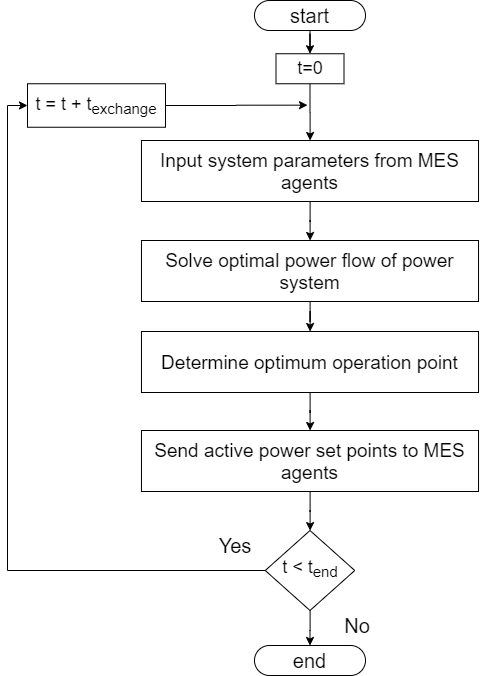

The diagram above was exported from draw.io. Its source (the exported page's mxGraphModel, read from the mxfile embedded in the PNG):
<mxGraphModel dx="1309" dy="1845" grid="1" gridSize="10" guides="1" tooltips="1" connect="1" arrows="1" fold="1" page="1" pageScale="1" pageWidth="827" pageHeight="1169" math="0" shadow="0">
  <root>
    <mxCell id="WIyWlLk6GJQsqaUBKTNV-0" />
    <mxCell id="WIyWlLk6GJQsqaUBKTNV-1" parent="WIyWlLk6GJQsqaUBKTNV-0" />
    <mxCell id="0SsLudL-MmfwyOBRkznp-15" value="" style="edgeStyle=orthogonalEdgeStyle;rounded=0;orthogonalLoop=1;jettySize=auto;html=1;" edge="1" parent="WIyWlLk6GJQsqaUBKTNV-1" source="0SsLudL-MmfwyOBRkznp-0" target="0SsLudL-MmfwyOBRkznp-11">
      <mxGeometry relative="1" as="geometry" />
    </mxCell>
    <mxCell id="0SsLudL-MmfwyOBRkznp-0" value="&lt;font style=&quot;font-size: 20px&quot;&gt;start&lt;/font&gt;" style="whiteSpace=wrap;html=1;rounded=1;arcSize=50;align=center;" vertex="1" parent="WIyWlLk6GJQsqaUBKTNV-1">
      <mxGeometry x="317" y="-980" width="111" height="30" as="geometry" />
    </mxCell>
    <mxCell id="0SsLudL-MmfwyOBRkznp-2" value="&lt;font style=&quot;font-size: 20px&quot;&gt;end&lt;/font&gt;" style="whiteSpace=wrap;html=1;rounded=1;arcSize=50;align=center;" vertex="1" parent="WIyWlLk6GJQsqaUBKTNV-1">
      <mxGeometry x="317.00000000000045" y="-335" width="111" height="30" as="geometry" />
    </mxCell>
    <mxCell id="0SsLudL-MmfwyOBRkznp-18" value="" style="edgeStyle=orthogonalEdgeStyle;rounded=0;orthogonalLoop=1;jettySize=auto;html=1;" edge="1" parent="WIyWlLk6GJQsqaUBKTNV-1" source="0SsLudL-MmfwyOBRkznp-3" target="0SsLudL-MmfwyOBRkznp-4">
      <mxGeometry relative="1" as="geometry" />
    </mxCell>
    <mxCell id="0SsLudL-MmfwyOBRkznp-3" value="&lt;span style=&quot;font-size: 19px&quot;&gt;Solve optimal power flow of power system&lt;/span&gt;" style="rounded=0;whiteSpace=wrap;html=1;" vertex="1" parent="WIyWlLk6GJQsqaUBKTNV-1">
      <mxGeometry x="203.97000000000048" y="-740" width="337.06" height="61" as="geometry" />
    </mxCell>
    <mxCell id="0SsLudL-MmfwyOBRkznp-19" value="" style="edgeStyle=orthogonalEdgeStyle;rounded=0;orthogonalLoop=1;jettySize=auto;html=1;" edge="1" parent="WIyWlLk6GJQsqaUBKTNV-1" source="0SsLudL-MmfwyOBRkznp-4" target="0SsLudL-MmfwyOBRkznp-5">
      <mxGeometry relative="1" as="geometry" />
    </mxCell>
    <mxCell id="0SsLudL-MmfwyOBRkznp-4" value="&lt;span style=&quot;font-size: 19px&quot;&gt;Determine optimum operation point&lt;/span&gt;" style="rounded=0;whiteSpace=wrap;html=1;" vertex="1" parent="WIyWlLk6GJQsqaUBKTNV-1">
      <mxGeometry x="203.97000000000003" y="-649" width="337.06" height="61" as="geometry" />
    </mxCell>
    <mxCell id="0SsLudL-MmfwyOBRkznp-20" value="" style="edgeStyle=orthogonalEdgeStyle;rounded=0;orthogonalLoop=1;jettySize=auto;html=1;" edge="1" parent="WIyWlLk6GJQsqaUBKTNV-1" source="0SsLudL-MmfwyOBRkznp-5" target="0SsLudL-MmfwyOBRkznp-9">
      <mxGeometry relative="1" as="geometry" />
    </mxCell>
    <mxCell id="0SsLudL-MmfwyOBRkznp-5" value="&lt;span style=&quot;font-size: 19px&quot;&gt;Send active power set points to MES agents&lt;/span&gt;" style="rounded=0;whiteSpace=wrap;html=1;" vertex="1" parent="WIyWlLk6GJQsqaUBKTNV-1">
      <mxGeometry x="203.97000000000048" y="-550" width="337.06" height="61" as="geometry" />
    </mxCell>
    <mxCell id="0SsLudL-MmfwyOBRkznp-17" value="" style="edgeStyle=orthogonalEdgeStyle;rounded=0;orthogonalLoop=1;jettySize=auto;html=1;" edge="1" parent="WIyWlLk6GJQsqaUBKTNV-1" source="0SsLudL-MmfwyOBRkznp-8" target="0SsLudL-MmfwyOBRkznp-3">
      <mxGeometry relative="1" as="geometry" />
    </mxCell>
    <mxCell id="0SsLudL-MmfwyOBRkznp-8" value="&lt;span style=&quot;font-size: 19px&quot;&gt;Input system parameters from MES agents&lt;/span&gt;" style="rounded=0;whiteSpace=wrap;html=1;" vertex="1" parent="WIyWlLk6GJQsqaUBKTNV-1">
      <mxGeometry x="203.97000000000048" y="-840" width="337.06" height="61" as="geometry" />
    </mxCell>
    <mxCell id="0SsLudL-MmfwyOBRkznp-21" value="" style="edgeStyle=orthogonalEdgeStyle;rounded=0;orthogonalLoop=1;jettySize=auto;html=1;" edge="1" parent="WIyWlLk6GJQsqaUBKTNV-1" source="0SsLudL-MmfwyOBRkznp-9" target="0SsLudL-MmfwyOBRkznp-2">
      <mxGeometry relative="1" as="geometry" />
    </mxCell>
    <mxCell id="0SsLudL-MmfwyOBRkznp-22" style="edgeStyle=orthogonalEdgeStyle;rounded=0;orthogonalLoop=1;jettySize=auto;html=1;exitX=0;exitY=0.5;exitDx=0;exitDy=0;entryX=0;entryY=0.5;entryDx=0;entryDy=0;" edge="1" parent="WIyWlLk6GJQsqaUBKTNV-1" source="0SsLudL-MmfwyOBRkznp-9" target="0SsLudL-MmfwyOBRkznp-10">
      <mxGeometry relative="1" as="geometry" />
    </mxCell>
    <mxCell id="0SsLudL-MmfwyOBRkznp-9" value="&lt;font style=&quot;font-size: 18px&quot;&gt;t &amp;lt; t&lt;sub&gt;end&lt;/sub&gt;&lt;/font&gt;" style="rhombus;whiteSpace=wrap;html=1;shadow=0;fontFamily=Helvetica;fontSize=12;align=center;strokeWidth=1;spacing=6;spacingTop=-4;" vertex="1" parent="WIyWlLk6GJQsqaUBKTNV-1">
      <mxGeometry x="327.75" y="-450" width="89.5" height="80" as="geometry" />
    </mxCell>
    <mxCell id="0SsLudL-MmfwyOBRkznp-24" style="edgeStyle=orthogonalEdgeStyle;rounded=0;orthogonalLoop=1;jettySize=auto;html=1;exitX=1;exitY=0.5;exitDx=0;exitDy=0;" edge="1" parent="WIyWlLk6GJQsqaUBKTNV-1" source="0SsLudL-MmfwyOBRkznp-10">
      <mxGeometry relative="1" as="geometry">
        <mxPoint x="370" y="-875.3333333333333" as="targetPoint" />
      </mxGeometry>
    </mxCell>
    <mxCell id="0SsLudL-MmfwyOBRkznp-10" value="&lt;font style=&quot;font-size: 18px&quot;&gt;t = t + t&lt;sub&gt;exchange&lt;/sub&gt;&lt;/font&gt;" style="rounded=0;whiteSpace=wrap;html=1;" vertex="1" parent="WIyWlLk6GJQsqaUBKTNV-1">
      <mxGeometry x="90" y="-896.75" width="138" height="43.5" as="geometry" />
    </mxCell>
    <mxCell id="0SsLudL-MmfwyOBRkznp-16" value="" style="edgeStyle=orthogonalEdgeStyle;rounded=0;orthogonalLoop=1;jettySize=auto;html=1;" edge="1" parent="WIyWlLk6GJQsqaUBKTNV-1" source="0SsLudL-MmfwyOBRkznp-11" target="0SsLudL-MmfwyOBRkznp-8">
      <mxGeometry relative="1" as="geometry" />
    </mxCell>
    <mxCell id="0SsLudL-MmfwyOBRkznp-11" value="&lt;font style=&quot;font-size: 18px&quot;&gt;t=0&lt;/font&gt;" style="rounded=0;whiteSpace=wrap;html=1;" vertex="1" parent="WIyWlLk6GJQsqaUBKTNV-1">
      <mxGeometry x="338.5" y="-926.75" width="68" height="30" as="geometry" />
    </mxCell>
    <mxCell id="0SsLudL-MmfwyOBRkznp-12" value="&lt;font style=&quot;font-size: 20px&quot;&gt;Yes&lt;/font&gt;" style="text;html=1;strokeColor=none;fillColor=none;align=center;verticalAlign=middle;whiteSpace=wrap;rounded=0;" vertex="1" parent="WIyWlLk6GJQsqaUBKTNV-1">
      <mxGeometry x="267.74999999999994" y="-450" width="60" height="30" as="geometry" />
    </mxCell>
    <mxCell id="0SsLudL-MmfwyOBRkznp-13" value="&lt;font style=&quot;font-size: 20px&quot;&gt;No&lt;/font&gt;" style="text;html=1;strokeColor=none;fillColor=none;align=center;verticalAlign=middle;whiteSpace=wrap;rounded=0;" vertex="1" parent="WIyWlLk6GJQsqaUBKTNV-1">
      <mxGeometry x="390.00000000000045" y="-370" width="60" height="30" as="geometry" />
    </mxCell>
  </root>
</mxGraphModel>